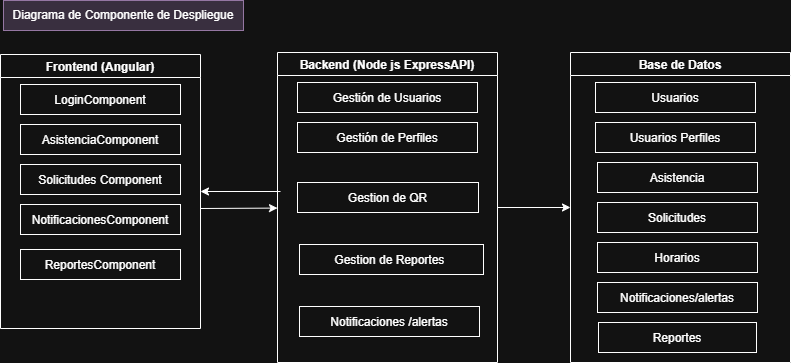

The diagram above was exported from draw.io. Its source (the exported page's mxGraphModel, read from the mxfile embedded in the PNG):
<mxGraphModel dx="797" dy="396" grid="0" gridSize="10" guides="1" tooltips="1" connect="1" arrows="1" fold="1" page="1" pageScale="1" pageWidth="827" pageHeight="1169" background="none" math="0" shadow="0">
  <root>
    <mxCell id="0" />
    <mxCell id="1" parent="0" />
    <mxCell id="frontend" parent="1" style="swimlane" value="Frontend (Angular)" vertex="1">
      <mxGeometry height="274" width="200" x="10" y="160" as="geometry" />
    </mxCell>
    <mxCell id="f1" parent="frontend" style="rectangle" value="LoginComponent" vertex="1">
      <mxGeometry height="30" width="160" x="20" y="30" as="geometry" />
    </mxCell>
    <mxCell id="f2" parent="frontend" style="rectangle" value="AsistenciaComponent" vertex="1">
      <mxGeometry height="30" width="160" x="20" y="70" as="geometry" />
    </mxCell>
    <mxCell id="f3" parent="frontend" style="rectangle" value="Solicitudes Component" vertex="1">
      <mxGeometry height="30" width="160" x="20" y="110" as="geometry" />
    </mxCell>
    <mxCell id="f4" parent="frontend" style="rectangle" value="NotificacionesComponent" vertex="1">
      <mxGeometry height="30" width="160" x="20" y="150" as="geometry" />
    </mxCell>
    <mxCell id="HrLv9trTbKsJolszSWcu-1" parent="frontend" style="rectangle" value="ReportesComponent" vertex="1">
      <mxGeometry height="30" width="160" x="20" y="195" as="geometry" />
    </mxCell>
    <mxCell id="backend" parent="1" style="swimlane" value="Backend (Node js ExpressAPI)" vertex="1">
      <mxGeometry height="310" width="220" x="287" y="158" as="geometry" />
    </mxCell>
    <mxCell id="b1" parent="backend" style="rectangle" value="Gestión de Usuarios" vertex="1">
      <mxGeometry height="30" width="180" x="20" y="30" as="geometry" />
    </mxCell>
    <mxCell id="b2" parent="backend" style="rectangle" value="Gestión de Perfiles" vertex="1">
      <mxGeometry height="30" width="180" x="20" y="70" as="geometry" />
    </mxCell>
    <mxCell id="b4" parent="backend" style="rectangle" value="Gestion de Reportes " vertex="1">
      <mxGeometry height="30" width="184" x="22" y="192" as="geometry" />
    </mxCell>
    <mxCell id="HrLv9trTbKsJolszSWcu-6" parent="backend" style="rectangle" value="Notificaciones /alertas" vertex="1">
      <mxGeometry height="30" width="180" x="22" y="254" as="geometry" />
    </mxCell>
    <mxCell id="DF9SYBbavPI_a1nTdAZA-1" parent="backend" style="rectangle" value="Gestion de QR" vertex="1">
      <mxGeometry height="30" width="181" x="20" y="130" as="geometry" />
    </mxCell>
    <mxCell id="db" parent="1" style="swimlane" value="Base de Datos" vertex="1">
      <mxGeometry height="310" width="220" x="580" y="158" as="geometry" />
    </mxCell>
    <mxCell id="d1" parent="db" style="rectangle" value="Usuarios" vertex="1">
      <mxGeometry height="30" width="160" x="25" y="30" as="geometry" />
    </mxCell>
    <mxCell id="d2" parent="db" style="rectangle" value="Notificaciones/alertas" vertex="1">
      <mxGeometry height="30" width="160" x="27" y="230" as="geometry" />
    </mxCell>
    <mxCell id="d3" parent="db" style="rectangle" value="Asistencia" vertex="1">
      <mxGeometry height="30" width="160" x="27" y="110" as="geometry" />
    </mxCell>
    <mxCell id="d4" parent="db" style="rectangle" value="Solicitudes" vertex="1">
      <mxGeometry height="30" width="160" x="27" y="150" as="geometry" />
    </mxCell>
    <mxCell id="d5" parent="db" style="rectangle" value="Usuarios Perfiles" vertex="1">
      <mxGeometry height="30" width="160" x="25" y="70" as="geometry" />
    </mxCell>
    <mxCell id="HrLv9trTbKsJolszSWcu-7" parent="db" style="rectangle" value="Horarios" vertex="1">
      <mxGeometry height="30" width="160" x="27" y="190" as="geometry" />
    </mxCell>
    <mxCell id="HrLv9trTbKsJolszSWcu-8" parent="db" style="rectangle" value="Reportes" vertex="1">
      <mxGeometry height="30" width="158" x="28" y="270" as="geometry" />
    </mxCell>
    <mxCell id="edge1" edge="1" parent="1" target="backend">
      <mxGeometry relative="1" as="geometry">
        <mxPoint x="210" y="314" as="sourcePoint" />
      </mxGeometry>
    </mxCell>
    <mxCell id="edge2" edge="1" parent="1" source="backend" target="db">
      <mxGeometry relative="1" as="geometry" />
    </mxCell>
    <mxCell id="HrLv9trTbKsJolszSWcu-11" parent="1" style="text;html=1;align=center;verticalAlign=middle;whiteSpace=wrap;rounded=0;fillColor=#e1d5e7;strokeColor=#9673a6;" value="Diagrama de Componente de Despliegue" vertex="1">
      <mxGeometry height="30" width="240" x="13" y="106" as="geometry" />
    </mxCell>
    <mxCell id="CzrKa0SdbARMvMpAGQUh-1" edge="1" parent="1" style="entryX=1;entryY=0.5;entryDx=0;entryDy=0;" target="frontend">
      <mxGeometry relative="1" as="geometry">
        <mxPoint x="290" y="297" as="sourcePoint" />
        <mxPoint x="300" y="324" as="targetPoint" />
      </mxGeometry>
    </mxCell>
  </root>
</mxGraphModel>